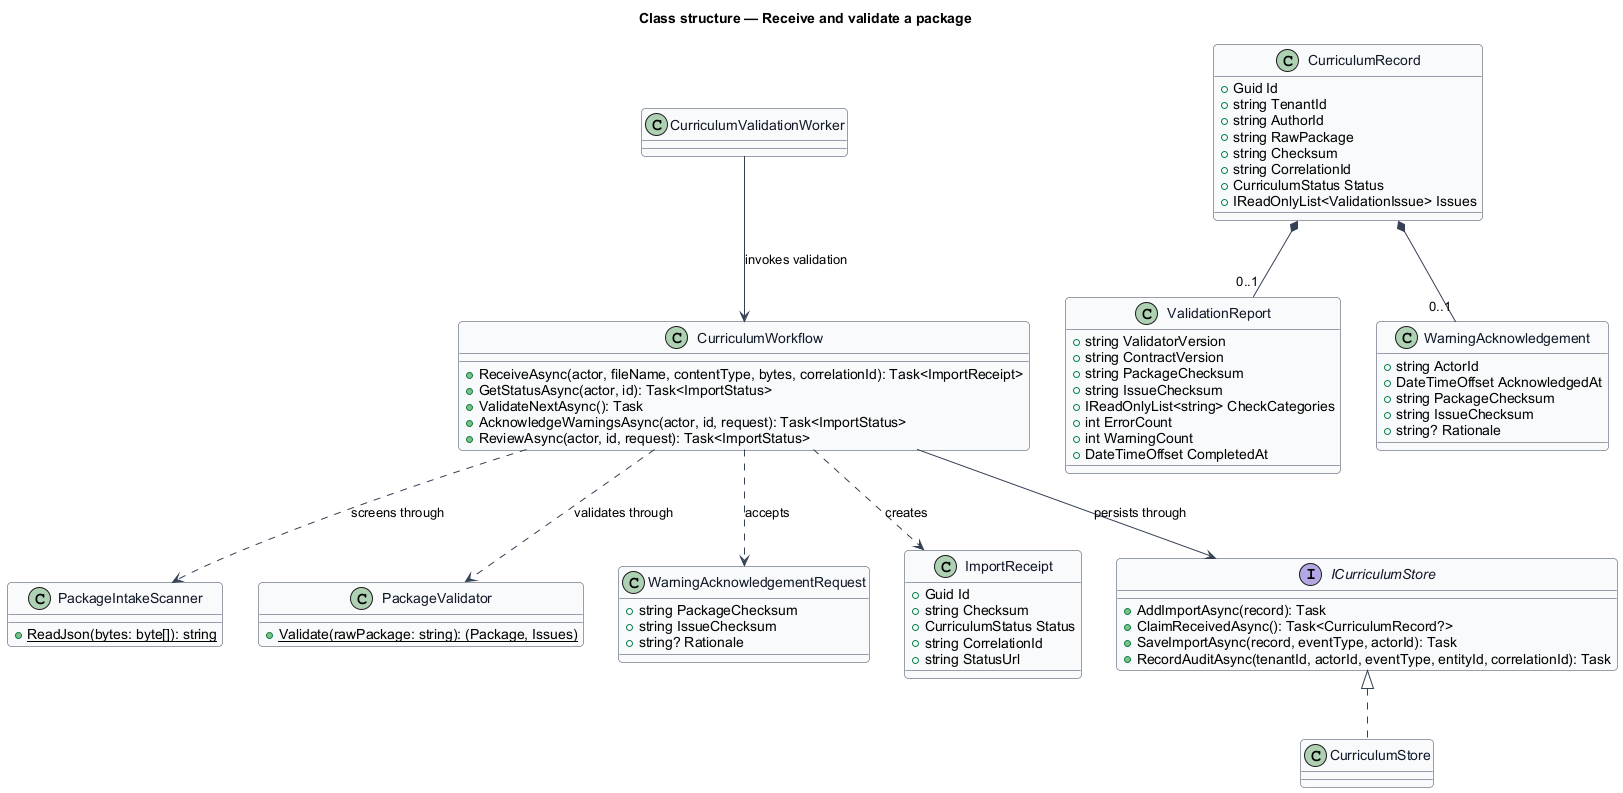

The diagram above was rendered by PlantUML. Its source (embedded in the PNG):
@startuml
skinparam backgroundColor #FFFFFF
skinparam shadowing false
skinparam roundcorner 8
skinparam defaultFontName Arial
skinparam ArrowColor #344054
skinparam class {
  BorderColor #344054
  FontColor #101828
  BackgroundColor #F9FAFB
}
title Class structure — Receive and validate a package

class CurriculumWorkflow {
  +ReceiveAsync(actor, fileName, contentType, bytes, correlationId): Task<ImportReceipt>
  +GetStatusAsync(actor, id): Task<ImportStatus>
  +ValidateNextAsync(): Task
  +AcknowledgeWarningsAsync(actor, id, request): Task<ImportStatus>
  +ReviewAsync(actor, id, request): Task<ImportStatus>
}

class PackageIntakeScanner {
  {static} +ReadJson(bytes: byte[]): string
}

class PackageValidator {
  {static} +Validate(rawPackage: string): (Package, Issues)
}

class CurriculumRecord {
  +Guid Id
  +string TenantId
  +string AuthorId
  +string RawPackage
  +string Checksum
  +string CorrelationId
  +CurriculumStatus Status
  +IReadOnlyList<ValidationIssue> Issues
}

class ValidationReport {
  +string ValidatorVersion
  +string ContractVersion
  +string PackageChecksum
  +string IssueChecksum
  +IReadOnlyList<string> CheckCategories
  +int ErrorCount
  +int WarningCount
  +DateTimeOffset CompletedAt
}

class WarningAcknowledgement {
  +string ActorId
  +DateTimeOffset AcknowledgedAt
  +string PackageChecksum
  +string IssueChecksum
  +string? Rationale
}

class WarningAcknowledgementRequest {
  +string PackageChecksum
  +string IssueChecksum
  +string? Rationale
}

class ImportReceipt {
  +Guid Id
  +string Checksum
  +CurriculumStatus Status
  +string CorrelationId
  +string StatusUrl
}

interface ICurriculumStore {
  +AddImportAsync(record): Task
  +ClaimReceivedAsync(): Task<CurriculumRecord?>
  +SaveImportAsync(record, eventType, actorId): Task
  +RecordAuditAsync(tenantId, actorId, eventType, entityId, correlationId): Task
}

class CurriculumStore
class CurriculumValidationWorker

CurriculumValidationWorker --> CurriculumWorkflow : invokes validation
CurriculumWorkflow ..> PackageIntakeScanner : screens through
CurriculumWorkflow ..> PackageValidator : validates through
CurriculumWorkflow --> ICurriculumStore : persists through
ICurriculumStore <|.. CurriculumStore
CurriculumWorkflow ..> ImportReceipt : creates
CurriculumWorkflow ..> WarningAcknowledgementRequest : accepts
CurriculumRecord *-- "0..1" ValidationReport
CurriculumRecord *-- "0..1" WarningAcknowledgement
@enduml